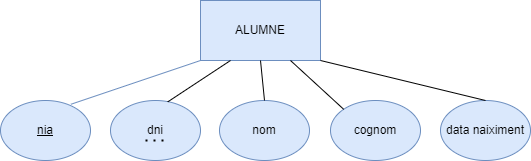

The diagram above was exported from draw.io. Its source (the exported page's mxGraphModel, read from the mxfile embedded in the PNG):
<mxGraphModel dx="1009" dy="573" grid="1" gridSize="10" guides="1" tooltips="1" connect="1" arrows="1" fold="1" page="1" pageScale="1" pageWidth="827" pageHeight="1169" math="0" shadow="0">
  <root>
    <mxCell id="0" />
    <mxCell id="1" parent="0" />
    <mxCell id="qMqpdDpGwAoGfsPNc9iP-1" value="ALUMNE" style="rounded=0;whiteSpace=wrap;html=1;fillColor=#dae8fc;strokeColor=#6c8ebf;" vertex="1" parent="1">
      <mxGeometry x="350" y="270" width="120" height="60" as="geometry" />
    </mxCell>
    <mxCell id="qMqpdDpGwAoGfsPNc9iP-2" value="&lt;u&gt;nia&lt;/u&gt;" style="ellipse;whiteSpace=wrap;html=1;fillColor=#dae8fc;strokeColor=#6c8ebf;" vertex="1" parent="1">
      <mxGeometry x="150" y="370" width="90" height="60" as="geometry" />
    </mxCell>
    <mxCell id="qMqpdDpGwAoGfsPNc9iP-3" value="dni" style="ellipse;whiteSpace=wrap;html=1;fillColor=#dae8fc;strokeColor=#6c8ebf;" vertex="1" parent="1">
      <mxGeometry x="260" y="370" width="90" height="60" as="geometry" />
    </mxCell>
    <mxCell id="qMqpdDpGwAoGfsPNc9iP-4" value="nom" style="ellipse;whiteSpace=wrap;html=1;fillColor=#dae8fc;strokeColor=#6c8ebf;" vertex="1" parent="1">
      <mxGeometry x="369" y="370" width="90" height="60" as="geometry" />
    </mxCell>
    <mxCell id="qMqpdDpGwAoGfsPNc9iP-5" value="cognom" style="ellipse;whiteSpace=wrap;html=1;fillColor=#dae8fc;strokeColor=#6c8ebf;" vertex="1" parent="1">
      <mxGeometry x="480" y="370" width="90" height="60" as="geometry" />
    </mxCell>
    <mxCell id="qMqpdDpGwAoGfsPNc9iP-6" value="" style="endArrow=none;html=1;rounded=0;entryX=0;entryY=1;entryDx=0;entryDy=0;exitX=0.782;exitY=0.063;exitDx=0;exitDy=0;exitPerimeter=0;fillColor=#dae8fc;strokeColor=#6c8ebf;" edge="1" parent="1" source="qMqpdDpGwAoGfsPNc9iP-2" target="qMqpdDpGwAoGfsPNc9iP-1">
      <mxGeometry width="50" height="50" relative="1" as="geometry">
        <mxPoint x="390" y="320" as="sourcePoint" />
        <mxPoint x="440" y="270" as="targetPoint" />
      </mxGeometry>
    </mxCell>
    <mxCell id="qMqpdDpGwAoGfsPNc9iP-7" value="data naiximent" style="ellipse;whiteSpace=wrap;html=1;fillColor=#dae8fc;strokeColor=#6c8ebf;" vertex="1" parent="1">
      <mxGeometry x="590" y="370" width="90" height="60" as="geometry" />
    </mxCell>
    <mxCell id="qMqpdDpGwAoGfsPNc9iP-8" value="" style="endArrow=none;html=1;rounded=0;exitX=0.5;exitY=1;exitDx=0;exitDy=0;entryX=0.5;entryY=0;entryDx=0;entryDy=0;" edge="1" parent="1" source="qMqpdDpGwAoGfsPNc9iP-1" target="qMqpdDpGwAoGfsPNc9iP-4">
      <mxGeometry width="50" height="50" relative="1" as="geometry">
        <mxPoint x="320" y="460" as="sourcePoint" />
        <mxPoint x="370" y="410" as="targetPoint" />
      </mxGeometry>
    </mxCell>
    <mxCell id="qMqpdDpGwAoGfsPNc9iP-9" value="" style="endArrow=none;html=1;rounded=0;exitX=0.636;exitY=0.023;exitDx=0;exitDy=0;exitPerimeter=0;entryX=0.25;entryY=1;entryDx=0;entryDy=0;" edge="1" parent="1" source="qMqpdDpGwAoGfsPNc9iP-3" target="qMqpdDpGwAoGfsPNc9iP-1">
      <mxGeometry width="50" height="50" relative="1" as="geometry">
        <mxPoint x="320" y="460" as="sourcePoint" />
        <mxPoint x="370" y="410" as="targetPoint" />
      </mxGeometry>
    </mxCell>
    <mxCell id="qMqpdDpGwAoGfsPNc9iP-10" value="" style="endArrow=none;html=1;rounded=0;exitX=0.5;exitY=0;exitDx=0;exitDy=0;entryX=1;entryY=1;entryDx=0;entryDy=0;" edge="1" parent="1" source="qMqpdDpGwAoGfsPNc9iP-7" target="qMqpdDpGwAoGfsPNc9iP-1">
      <mxGeometry width="50" height="50" relative="1" as="geometry">
        <mxPoint x="320" y="460" as="sourcePoint" />
        <mxPoint x="370" y="410" as="targetPoint" />
      </mxGeometry>
    </mxCell>
    <mxCell id="qMqpdDpGwAoGfsPNc9iP-11" value="" style="endArrow=none;html=1;rounded=0;entryX=0.75;entryY=1;entryDx=0;entryDy=0;exitX=0;exitY=0;exitDx=0;exitDy=0;" edge="1" parent="1" source="qMqpdDpGwAoGfsPNc9iP-5" target="qMqpdDpGwAoGfsPNc9iP-1">
      <mxGeometry width="50" height="50" relative="1" as="geometry">
        <mxPoint x="320" y="460" as="sourcePoint" />
        <mxPoint x="370" y="410" as="targetPoint" />
      </mxGeometry>
    </mxCell>
    <mxCell id="qMqpdDpGwAoGfsPNc9iP-12" value="" style="endArrow=none;dashed=1;html=1;dashPattern=1 3;strokeWidth=2;rounded=0;" edge="1" parent="1">
      <mxGeometry width="50" height="50" relative="1" as="geometry">
        <mxPoint x="295" y="410" as="sourcePoint" />
        <mxPoint x="315" y="410" as="targetPoint" />
      </mxGeometry>
    </mxCell>
  </root>
</mxGraphModel>